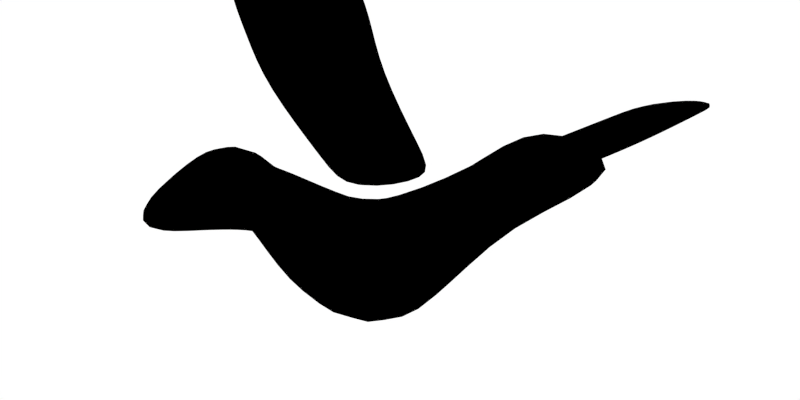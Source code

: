 # Source: animations.blend  (saved by Blender 2.68.0; exported with 4.5.12 LTS)
import bpy
from mathutils import Matrix  # noqa: F401  (used for matrix-valued properties, if any)

bpy.ops.wm.read_factory_settings(use_empty=True)
scene = bpy.context.scene
scene.name = 'Bird'

# ---- collections
col_collection_1_001 = bpy.data.collections.new('Collection 1.001'); scene.collection.children.link(col_collection_1_001)

# ---- materials (node trees are filled in below, after node groups)
mat_material_009 = bpy.data.materials.new('Material.009')
mat_material_009.alpha_threshold = 0.0
mat_material_009.use_transparent_shadow = False
mat_material_009.diffuse_color = (0.0, 0.0, 0.0, 1.0)
mat_material_009.roughness = 0.5
mat_material_009.specular_intensity = 0.2959
mat_material_009.line_color = (0.0, 0.0, 0.0, 1.0)

# ---- material node trees

# ---- world
world_world_003 = bpy.data.worlds.new('World.003'); scene.world = world_world_003
world_world_003.color = (1.0, 1.0, 1.0)
world_world_003.use_sun_shadow = False
world_world_003.sun_shadow_jitter_overblur = 0.0
world_world_003.cycles.sampling_method = 'MANUAL'
world_world_003.cycles.sample_map_resolution = 256

# ---- cameras
cam_camera_004 = bpy.data.cameras.new('Camera.004')
cam_camera_004.type = 'ORTHO'
cam_camera_004.clip_end = 555.0
cam_camera_004.lens = 35.0
cam_camera_004.sensor_width = 32.0
cam_camera_004.sensor_height = 18.0
cam_camera_004.ortho_scale = 3.06
cam_camera_004.dof.focus_distance = 0.0
cam_camera_004.dof.aperture_fstop = 128.0

# ---- lights
light_lamp_003 = bpy.data.lights.new('Lamp.003', 'POINT')
light_lamp_003.transmission_factor = 0.0
light_lamp_003.cutoff_distance = 30.0
light_lamp_003.energy = 100.0
light_lamp_003.shadow_buffer_clip_start = 1.001
light_lamp_003.shadow_soft_size = 0.1
light_lamp_003.shadow_maximum_resolution = 0.006
light_lamp_003.use_absolute_resolution = True
light_lamp_003.cycles.use_multiple_importance_sampling = False

# ---- meshes
me_plane_002 = bpy.data.meshes.new('Plane.002')
me_plane_002.from_pydata([(1.32, -0.4258, 0.0), (0.01782, -0.3642, 0.0), (1.248, 0.1975, 0.0), (0.01782, 0.2663, 0.0), (0.491, -0.6194, 0.0), (0.491, 0.1996, 0.0), (0.9053, -0.6172, 0.0), (0.9053, 0.2736, 0.0), (0.6981, -0.6183, 0.0), (0.6981, 0.2725, 0.0), (1.385, -0.4258, -0.07196), (0.08312, -0.3642, -0.07196), (1.313, 0.1975, -0.07196), (0.08312, 0.2663, -0.07196), (0.5562, -0.6194, -0.07196), (0.5562, 0.1996, -0.07196), (0.9706, -0.6172, -0.07196), (0.9706, 0.2736, -0.07196), (0.7634, -0.6183, -0.07196), (0.7634, 0.2725, -0.07196), (0.1432, -0.4318, 0.0), (0.1432, 0.2486, 0.0), (0.2085, -0.4318, -0.07196), (0.2085, 0.2486, -0.07196), (1.18, -0.4905, 0.0), (1.132, 0.2232, 0.0), (1.245, -0.4905, -0.07196), (1.197, 0.2232, -0.07196)], [], [(24, 25, 2, 0), (20, 21, 5, 4), (8, 9, 7, 6), (4, 5, 9, 8), (26, 10, 12, 27), (22, 14, 15, 23), (18, 16, 17, 19), (14, 18, 19, 15), (7, 9, 19, 17), (25, 7, 17, 27), (20, 4, 14, 22), (4, 8, 18, 14), (21, 3, 13, 23), (9, 5, 15, 19), (0, 2, 12, 10), (3, 1, 11, 13), (8, 6, 16, 18), (24, 0, 10, 26), (1, 3, 21, 20), (11, 22, 23, 13), (1, 20, 22, 11), (5, 21, 23, 15), (6, 7, 25, 24), (16, 26, 27, 17), (2, 25, 27, 12), (6, 24, 26, 16)])
me_plane_002.polygons.foreach_set('use_smooth', [True] * 26)
me_plane_002.materials.append(mat_material_009)
me_plane_002.use_remesh_preserve_volume = False
me_plane_002.use_remesh_preserve_attributes = False
me_plane_002.use_mirror_vertex_groups = False
me_plane_002.update()
me_cube_004 = bpy.data.meshes.new('Cube.004')
me_cube_004.from_pydata([(-0.5181, -0.7665, 0.1923), (-0.4389, 0.4389, -0.4389), (0.4389, 0.4389, -0.4389), (0.01026, -0.7665, 0.1923), (-0.5181, -0.7665, 0.7206), (-0.4389, 0.4389, 0.4389), (0.4389, 0.4389, 0.4389), (0.01026, -0.7665, 0.7206), (-0.5084, -0.1246, 0.5264), (-0.5084, -0.1246, -0.3513), (0.3694, -0.1246, 0.5264), (0.3694, -0.1246, -0.3513), (-0.4086, 1.563, 0.08495), (0.03189, 1.563, 0.08495), (-0.4086, 1.563, 0.5254), (0.03189, 1.563, 0.5254), (-0.5126, -0.8691, 0.2505), (-0.03672, -0.8691, 0.2505), (-0.5126, -0.8691, 0.7264), (-0.03672, -0.8691, 0.7264), (-0.5994, -1.176, 0.2972), (0.02657, -1.176, 0.2972), (-0.5994, -1.176, 0.9232), (0.02657, -1.176, 0.9232), (-0.5373, -1.568, 0.3293), (-0.02675, -1.568, 0.3293), (-0.5373, -1.568, 0.8398), (-0.02675, -1.568, 0.8398), (-0.4569, -2.054, 0.3078), (-0.2749, -2.054, 0.3078), (-0.4569, -2.054, 0.4898), (-0.2749, -2.054, 0.4898), (-0.882, 2.91, 0.4502), (0.1791, 2.91, 0.4502), (-0.882, 2.91, 0.5769), (0.1791, 2.91, 0.5769)], [], [(8, 5, 1, 9), (5, 6, 15, 14), (10, 7, 3, 11), (4, 0, 16, 18), (9, 1, 2, 11), (10, 6, 5, 8), (4, 8, 9, 0), (6, 10, 11, 2), (0, 9, 11, 3), (7, 10, 8, 4), (15, 13, 33, 35), (1, 5, 14, 12), (6, 2, 13, 15), (2, 1, 12, 13), (17, 19, 23, 21), (0, 3, 17, 16), (3, 7, 19, 17), (7, 4, 18, 19), (22, 20, 24, 26), (19, 18, 22, 23), (16, 17, 21, 20), (18, 16, 20, 22), (24, 25, 29, 28), (21, 23, 27, 25), (23, 22, 26, 27), (20, 21, 25, 24), (31, 30, 28, 29), (26, 24, 28, 30), (25, 27, 31, 29), (27, 26, 30, 31), (34, 35, 33, 32), (13, 12, 32, 33), (12, 14, 34, 32), (14, 15, 35, 34)])
me_cube_004.polygons.foreach_set('use_smooth', [True] * 34)
me_cube_004.materials.append(mat_material_009)
me_cube_004.use_remesh_preserve_volume = False
me_cube_004.use_remesh_preserve_attributes = False
me_cube_004.use_mirror_vertex_groups = False
me_cube_004.update()

# ---- objects
ob_empty = bpy.data.objects.new('Empty', None)
ob_plane_001 = bpy.data.objects.new('Plane.001', me_plane_002)
ob_cube_004 = bpy.data.objects.new('Cube.004', me_cube_004)
ob_camera_003 = bpy.data.objects.new('Camera.003', cam_camera_004)
ob_lamp_003 = bpy.data.objects.new('Lamp.003', light_lamp_003)

# ---- transforms, parenting, visibility, modifiers, constraints
ob_empty.location = (0.2571, 1.523, 0.9671)
ob_empty.empty_image_offset = (0.0, 0.0)
ob_empty.lineart.crease_threshold = 0.0
ob_plane_001.location = (0.3353, 2.221, 0.9893)
ob_plane_001.rotation_euler = (4.523e-08, -0.7598, -1.133e-07)
ob_plane_001.lineart.crease_threshold = 0.0
_m = ob_plane_001.modifiers.new('Subsurf', 'SUBSURF')
_m.uv_smooth = 'PRESERVE_CORNERS'
_m.quality = 2
_m.show_only_control_edges = False
_m = ob_plane_001.modifiers.new('Mirror', 'MIRROR')
_m.mirror_object = ob_empty
ob_cube_004.location = (0.2903, 1.81, 0.7414)
ob_cube_004.scale = (0.5914, 0.5914, 0.5914)
ob_cube_004.lineart.crease_threshold = 0.0
_m = ob_cube_004.modifiers.new('Subsurf', 'SUBSURF')
_m.uv_smooth = 'PRESERVE_CORNERS'
_m.quality = 2
_m.show_only_control_edges = False
ob_camera_003.location = (1.291, 0.398, 1.608)
ob_camera_003.rotation_euler = (1.26, -0.2811, 0.652)
ob_camera_003.lineart.crease_threshold = 0.0
ob_lamp_003.location = (4.076, 1.005, 5.904)
ob_lamp_003.rotation_euler = (0.6503, 0.05522, 1.866)
ob_lamp_003.lock_rotations_4d = False
ob_lamp_003.empty_display_type = 'ARROWS'
ob_lamp_003.color = (0.0, 0.0, 0.0, 0.0)
ob_lamp_003.lineart.crease_threshold = 0.0

# ---- collection membership
col_collection_1_001.objects.link(ob_empty)
col_collection_1_001.objects.link(ob_plane_001)
col_collection_1_001.objects.link(ob_cube_004)
col_collection_1_001.objects.link(ob_camera_003)
col_collection_1_001.objects.link(ob_lamp_003)

# ---- scene / render settings (as saved in the file)
scene.camera = ob_camera_003
scene.frame_start = 1; scene.frame_end = 60; scene.frame_set(0)
scene.render.engine = 'BLENDER_EEVEE_NEXT'
scene.render.image_settings.color_mode = 'BW'
scene.render.image_settings.compression = 90
scene.render.resolution_x = 40
scene.render.resolution_y = 20
scene.render.fps = 60
scene.render.dither_intensity = 0.0
scene.cycles.use_denoising = False
scene.cycles.samples = 10
scene.cycles.sampling_pattern = 'TABULATED_SOBOL'
scene.cycles.light_sampling_threshold = 0.0
scene.cycles.use_adaptive_sampling = False
scene.cycles.use_light_tree = False
scene.cycles.blur_glossy = 0.0
scene.cycles.volume_bounces = 1
scene.cycles.pixel_filter_type = 'GAUSSIAN'
scene.cycles.sample_clamp_indirect = 0.0
scene.view_settings.view_transform = 'Standard'
bpy.context.view_layer.update()
